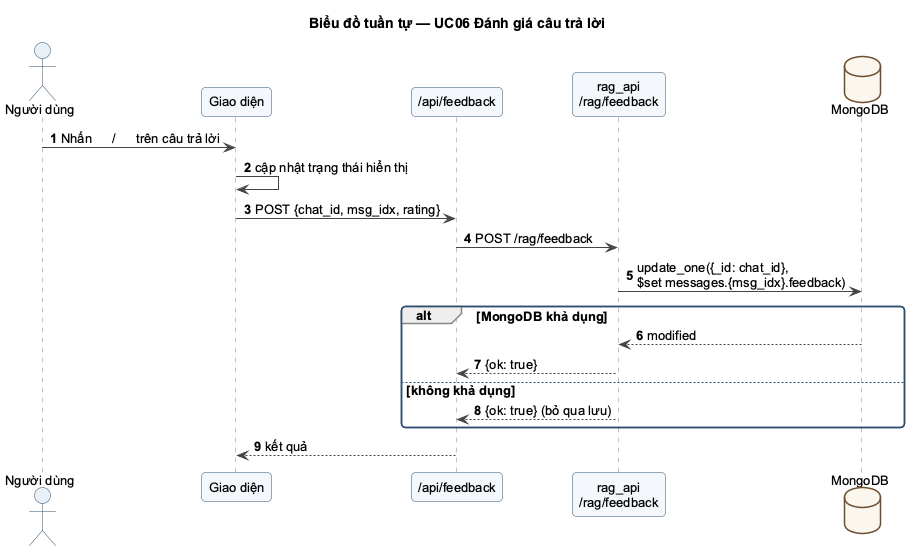

The diagram above was rendered by PlantUML. Its source (embedded in the PNG):
@startuml SEQ_Feedback
!pragma layout smetana
!include _style.iuml
title Biểu đồ tuần tự — UC06 Đánh giá câu trả lời
autonumber

actor "Người dùng" as U
participant "Giao diện" as UI
participant "/api/feedback" as Proxy
participant "rag_api\n/rag/feedback" as API
database "MongoDB" as Mongo

U -> UI : Nhấn 👍 / 👎 trên câu trả lời
UI -> UI : cập nhật trạng thái hiển thị
UI -> Proxy : POST {chat_id, msg_idx, rating}
Proxy -> API : POST /rag/feedback
API -> Mongo : update_one({_id: chat_id},\n$set messages.{msg_idx}.feedback)
alt MongoDB khả dụng
  Mongo --> API : modified
  API --> Proxy : {ok: true}
else không khả dụng
  API --> Proxy : {ok: true} (bỏ qua lưu)
end
Proxy --> UI : kết quả
@enduml